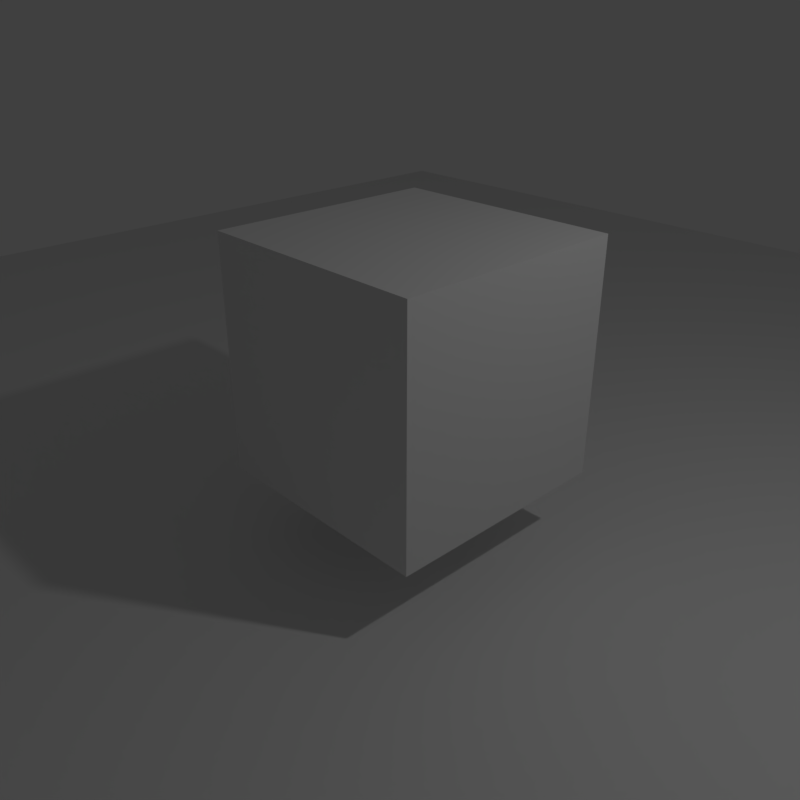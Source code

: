 # Source: 01_-_basic_archive.blend  (saved by Blender 2.79.0; exported with 4.5.12 LTS)
import bpy
from mathutils import Matrix  # noqa: F401  (used for matrix-valued properties, if any)

bpy.ops.wm.read_factory_settings(use_empty=True)
scene = bpy.context.scene
scene.name = 'Scene'

# ---- collections
col_collection_1 = bpy.data.collections.new('Collection 1'); scene.collection.children.link(col_collection_1)

# ---- materials (node trees are filled in below, after node groups)
mat_material_001 = bpy.data.materials.new('Material.001')
mat_material_001.alpha_threshold = 0.0
mat_material_001.roughness = 0.5
mat_material = bpy.data.materials.new('Material')
mat_material.alpha_threshold = 0.0
mat_material.roughness = 0.5
mat_material.line_color = (0.0, 0.0, 0.0, 1.0)

# ---- material node trees

# ---- world
world_world = bpy.data.worlds.new('World'); scene.world = world_world
world_world.color = (0.05088, 0.05088, 0.05088)
world_world.use_sun_shadow = False
world_world.sun_shadow_jitter_overblur = 0.0
world_world.cycles.sampling_method = 'MANUAL'

# ---- cameras
cam_camera = bpy.data.cameras.new('Camera')
cam_camera.clip_end = 100.0
cam_camera.lens = 35.0
cam_camera.sensor_width = 32.0
cam_camera.sensor_height = 18.0
cam_camera.ortho_scale = 7.314
cam_camera.dof.focus_distance = 0.0
cam_camera.dof.aperture_fstop = 128.0

# ---- lights
light_lamp = bpy.data.lights.new('Lamp', 'POINT')
light_lamp.transmission_factor = 0.0
light_lamp.cutoff_distance = 30.0
light_lamp.energy = 100.0
light_lamp.shadow_buffer_clip_start = 1.001
light_lamp.shadow_soft_size = 0.1
light_lamp.shadow_maximum_resolution = 0.006
light_lamp.use_absolute_resolution = True

# ---- meshes
me_plane = bpy.data.meshes.new('Plane')
me_plane.from_pydata([(-1.0, -1.0, 0.0), (1.0, -1.0, 0.0), (-1.0, 1.0, 0.0), (1.0, 1.0, 0.0)], [], [(0, 1, 3, 2)])
me_plane.materials.append(mat_material_001)
me_plane.use_remesh_preserve_volume = False
me_plane.use_remesh_preserve_attributes = False
me_plane.use_mirror_vertex_groups = False
me_plane.update()
me_cube = bpy.data.meshes.new('Cube')
me_cube.from_pydata([(1.0, 1.0, -1.0), (1.0, -1.0, -1.0), (-1.0, -1.0, -1.0), (-1.0, 1.0, -1.0), (1.0, 1.0, 1.0), (1.0, -1.0, 1.0), (-1.0, -1.0, 1.0), (-1.0, 1.0, 1.0)], [], [(0, 1, 2, 3), (4, 7, 6, 5), (0, 4, 5, 1), (1, 5, 6, 2), (2, 6, 7, 3), (4, 0, 3, 7)])
me_cube.materials.append(mat_material)
me_cube.use_remesh_preserve_volume = False
me_cube.use_remesh_preserve_attributes = False
me_cube.use_mirror_vertex_groups = False
me_cube.update()

# ---- objects
ob_plane = bpy.data.objects.new('Plane', me_plane)
ob_cube = bpy.data.objects.new('Cube', me_cube)
ob_lamp = bpy.data.objects.new('Lamp', light_lamp)
ob_camera = bpy.data.objects.new('Camera', cam_camera)

# ---- transforms, parenting, visibility, modifiers, constraints
ob_plane.location = (0.0, 0.0, 0.0)
ob_plane.scale = (10.42, 10.42, 10.42)
ob_plane.lineart.crease_threshold = 0.0
ob_cube.location = (0.0, 0.0, 1.634)
ob_cube.lock_rotations_4d = False
ob_cube.empty_display_type = 'ARROWS'
ob_cube.lineart.crease_threshold = 0.0
ob_lamp.location = (4.076, 1.005, 5.904)
ob_lamp.rotation_euler = (0.6503, 0.05522, 1.866)
ob_lamp.lock_rotations_4d = False
ob_lamp.empty_display_type = 'ARROWS'
ob_lamp.color = (0.0, 0.0, 0.0, 0.0)
ob_lamp.lineart.crease_threshold = 0.0
ob_camera.location = (4.46, -4.32, 4.367)
ob_camera.rotation_euler = (1.109, 0.0, 0.8149)
ob_camera.lock_rotations_4d = False
ob_camera.empty_display_type = 'ARROWS'
ob_camera.color = (0.0, 0.0, 0.0, 0.0)
ob_camera.display_type = 'WIRE'
ob_camera.lineart.crease_threshold = 0.0

# ---- collection membership
col_collection_1.objects.link(ob_plane)
col_collection_1.objects.link(ob_cube)
col_collection_1.objects.link(ob_lamp)
col_collection_1.objects.link(ob_camera)

# ---- scene / render settings (as saved in the file)
scene.camera = ob_camera
scene.frame_start = 1; scene.frame_end = 250; scene.frame_set(1)
scene.render.engine = 'BLENDER_EEVEE_NEXT'
scene.render.resolution_x = 400
scene.render.resolution_y = 400
scene.render.dither_intensity = 0.0
scene.cycles.use_denoising = False
scene.cycles.samples = 128
scene.cycles.sampling_pattern = 'TABULATED_SOBOL'
scene.cycles.use_adaptive_sampling = False
scene.cycles.use_light_tree = False
scene.cycles.blur_glossy = 0.0
scene.cycles.sample_clamp_indirect = 0.0
scene.view_settings.view_transform = 'Standard'
bpy.context.view_layer.update()
